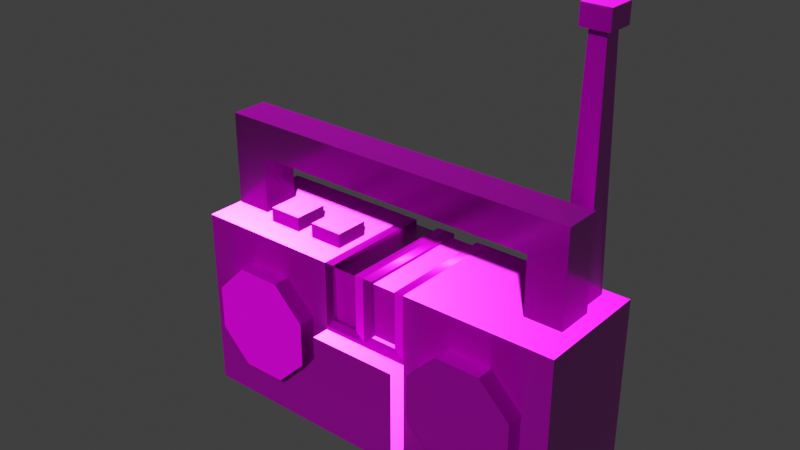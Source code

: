 # Source: boombox.blend  (saved by Blender 5.1.29; exported with 4.5.12 LTS)
import bpy
from mathutils import Matrix  # noqa: F401  (used for matrix-valued properties, if any)

bpy.ops.wm.read_factory_settings(use_empty=True)
scene = bpy.context.scene
scene.name = 'Scene'

# ---- collections
col_collection = bpy.data.collections.new('Collection'); scene.collection.children.link(col_collection)

# ---- images (referenced by path relative to the original .blend; pixels are not part of the script)
import os
ASSET_DIR = os.environ.get("B2B_ASSET_DIR", "")  # directory of the original .blend (textures are referenced by path, not embedded)
HERE = os.path.dirname(os.path.abspath(__file__))  # packed textures are extracted next to this script under _unpacked/

def load_image(name, relpath, width, height, colorspace="sRGB"):
    """Load a texture the original file referenced (path relative to the .blend, or extracted next to this script)."""
    p = next((c for c in (os.path.join(HERE, relpath), os.path.join(ASSET_DIR, relpath)) if relpath and os.path.exists(c)), "")
    if p:
        img = bpy.data.images.load(p, check_existing=True)
        img.name = name
    else:  # same state as the original file: an image datablock whose file is absent (Cycles renders it pink)
        img = bpy.data.images.new(name, width, height)
        img.source = "FILE"
        img.filepath = "//" + (relpath or name)
    img.colorspace_settings.name = colorspace
    return img
img_boombox_worm_001_height_png = load_image('boombox_WORM.001_Height.png', 'textures/boombox/boombox_WORM.001_Height.png', 1024, 1024, 'Non-Color')
img_boombox_worm_001_basecolor_png = load_image('boombox_WORM.001_BaseColor.png', 'textures/boombox/boombox_WORM.001_BaseColor.png', 1024, 1024, 'sRGB')
img_boombox_worm_001_metallic_png = load_image('boombox_WORM.001_Metallic.png', 'textures/boombox/boombox_WORM.001_Metallic.png', 1024, 1024, 'Non-Color')
img_boombox_worm_001_roughness_png = load_image('boombox_WORM.001_Roughness.png', 'textures/boombox/boombox_WORM.001_Roughness.png', 1024, 1024, 'Non-Color')
img_boombox_worm_001_normal_png = load_image('boombox_WORM.001_Normal.png', 'textures/boombox/boombox_WORM.001_Normal.png', 1024, 1024, 'Non-Color')

# ---- materials (node trees are filled in below, after node groups)
mat_worm_001 = bpy.data.materials.new('WORM.001')
mat_worm_001.use_backface_culling_lightprobe_volume = False
mat_worm_001.use_transparent_shadow = False

# ---- material node trees
mat_worm_001.use_nodes = True; mat_worm_001.node_tree.nodes.clear()
_N = mat_worm_001.node_tree.nodes; _L = mat_worm_001.node_tree.links
n0 = _N.new('ShaderNodeBsdfPrincipled'); n0.name = 'Principled BSDF'; n0.location = (10, 300)
n0.distribution = 'GGX'
n0.subsurface_method = 'RANDOM_WALK_SKIN'
n0.inputs[3].default_value = 1.45
n0.inputs[27].default_value = (0.0, 0.0, 0.0, 1.0)
n0.inputs[28].default_value = 1.0
n1 = _N.new('ShaderNodeOutputMaterial'); n1.name = 'Material Output'; n1.location = (300, 300)
n2 = _N.new('ShaderNodeTexImage'); n2.name = 'Image Texture'; n2.location = (85, -876)
n2.label = 'Displacement'
n2.image = img_boombox_worm_001_height_png
n3 = _N.new('ShaderNodeDisplacement'); n3.name = 'Displacement'; n3.location = (110, -400)
n4 = _N.new('ShaderNodeTexImage'); n4.name = 'Image Texture.001'; n4.location = (85, -36)
n4.label = 'Base Color'
n4.image = img_boombox_worm_001_basecolor_png
n5 = _N.new('ShaderNodeTexImage'); n5.name = 'Image Texture.002'; n5.location = (85, -316)
n5.label = 'Metallic'
n5.image = img_boombox_worm_001_metallic_png
n6 = _N.new('ShaderNodeTexImage'); n6.name = 'Image Texture.003'; n6.location = (85, -596)
n6.label = 'Roughness'
n6.image = img_boombox_worm_001_roughness_png
n7 = _N.new('ShaderNodeTexImage'); n7.name = 'Image Texture.004'; n7.location = (85, -1156)
n7.label = 'Normal'
n7.image = img_boombox_worm_001_normal_png
n8 = _N.new('ShaderNodeNormalMap'); n8.name = 'Normal Map'; n8.location = (-240, -620)
n9 = _N.new('ShaderNodeMapping'); n9.name = 'Mapping'; n9.location = (230, -36)
n10 = _N.new('NodeReroute'); n10.name = 'Reroute'; n10.location = (35, -706)
n10.width = 10
n10.socket_idname = 'NodeSocketVector'
n11 = _N.new('ShaderNodeTexCoord'); n11.name = 'Texture Coordinate'; n11.location = (30, -36)
n12 = _N.new('NodeFrame'); n12.name = 'Frame'; n12.location = (-1270, 336)
n12.label = 'Mapping'
n12.width = 400
n13 = _N.new('NodeFrame'); n13.name = 'Frame.001'; n13.location = (-625, 536)
n13.label = 'Textures'
n13.width = 355
n2.parent = n13
n4.parent = n13
n5.parent = n13
n6.parent = n13
n7.parent = n13
n9.parent = n12
n10.parent = n13
n11.parent = n12
_L.new(n0.outputs[0], n1.inputs[0])
_L.new(n2.outputs[0], n3.inputs[0])
_L.new(n3.outputs[0], n1.inputs[2])
_L.new(n4.outputs[0], n0.inputs[0])
_L.new(n5.outputs[0], n0.inputs[1])
_L.new(n6.outputs[0], n0.inputs[2])
_L.new(n7.outputs[0], n8.inputs[1])
_L.new(n8.outputs[0], n0.inputs[5])
_L.new(n10.outputs[0], n4.inputs[0])
_L.new(n10.outputs[0], n5.inputs[0])
_L.new(n10.outputs[0], n6.inputs[0])
_L.new(n10.outputs[0], n2.inputs[0])
_L.new(n10.outputs[0], n7.inputs[0])
_L.new(n9.outputs[0], n10.inputs[0])
_L.new(n11.outputs[2], n9.inputs[0])
n1.is_active_output = True

# ---- world
world_world = bpy.data.worlds.new('World'); scene.world = world_world
world_world.use_nodes = True; world_world.node_tree.nodes.clear()
_N = world_world.node_tree.nodes; _L = world_world.node_tree.links
n0 = _N.new('ShaderNodeOutputWorld'); n0.name = 'World Output'; n0.location = (200, 100)
n1 = _N.new('ShaderNodeBackground'); n1.name = 'Background'; n1.location = (-200, 100)
n1.inputs[0].default_value = (0.05088, 0.05088, 0.05088, 1.0)
_L.new(n1.outputs[0], n0.inputs[0])
n0.is_active_output = True
world_world.color = (0.05088, 0.05088, 0.05088)
world_world.sun_shadow_jitter_overblur = 0.0

# ---- meshes
me_boombox_lod_1 = bpy.data.meshes.new('Boombox-LOD-1')
me_boombox_lod_1.from_pydata([(-0.52, -0.1196, 0.5), (-0.52, 0.1942, 5.186e-06), (-0.52, 0.1942, 0.5), (0.025, -0.1083, 0.3486), (0.095, 0.1829, 0.3486), (0.095, -0.1083, 0.3486), (-0.308, -0.1649, 0.27), (-0.3666, -0.1649, 0.4114), (-0.3666, -0.05248, 0.4114), (-0.4494, -0.1649, 0.3286), (-0.4494, -0.05248, 0.3286), (-0.4494, -0.1649, 0.2114), (-0.4494, -0.05248, 0.2114), (-0.3666, -0.1649, 0.1286), (-0.3666, -0.05248, 0.1286), (-0.2494, -0.1649, 0.1286), (-0.2494, -0.05248, 0.1286), (-0.1666, -0.1649, 0.2114), (-0.1666, -0.05248, 0.2114), (-0.1666, -0.1649, 0.3286), (-0.1666, -0.05248, 0.3286), (-0.2494, -0.1649, 0.4114), (0.2494, -0.05248, 0.4114), (0.2494, -0.1649, 0.4114), (0.1666, -0.05248, 0.3286), (0.1666, -0.1649, 0.3286), (0.1666, -0.05248, 0.2114), (0.1666, -0.1649, 0.2114), (0.2494, -0.05248, 0.1286), (0.2494, -0.1649, 0.1286), (0.3666, -0.05248, 0.1286), (0.3666, -0.1649, 0.1286), (0.4494, -0.05248, 0.2114), (0.4494, -0.1649, 0.2114), (0.4494, -0.05248, 0.3286), (0.4494, -0.1649, 0.3286), (0.3666, -0.05248, 0.4114), (0.3666, -0.1649, 0.4114), (-0.12, 0.1942, 5.186e-06), (-0.095, 0.1942, 0.5), (-0.095, -0.1196, 0.5), (0.025, 0.1862, 0.492), (0.095, 0.1862, 0.492), (0.095, -0.1116, 0.492), (-0.52, 0.1942, 0.25), (0.025, -0.1116, 0.492), (-0.095, -0.1196, 0.3486), (-0.095, 0.1942, 0.3486), (0.0, 0.1942, 0.3236), (0.025, -0.1196, 0.5), (-0.025, 0.1942, 0.5), (-0.025, 0.1942, 0.3486), (-0.025, -0.1196, 0.3486), (-0.12, 0.1942, 0.5), (-0.12, -0.1196, 0.5), (-0.12, -0.1196, 0.3236), (-0.12, 0.1942, 0.3236), (0.0, 0.1942, 0.5), (0.12, 0.1942, 0.3236), (-0.025, -0.1196, 0.5), (0.12, -0.1196, 0.3236), (0.12, -0.1196, 0.5), (0.12, 0.1942, 0.5), (0.025, -0.1196, 0.3486), (0.025, 0.1942, 0.3486), (0.025, 0.1942, 0.5), (-0.025, -0.1116, 0.492), (-0.095, -0.1116, 0.492), (0.0, -0.1196, 0.5), (0.0, 0.1942, 5.186e-06), (0.095, 0.1942, 0.3486), (0.095, -0.1196, 0.3486), (-0.095, 0.1862, 0.492), (-0.025, 0.1862, 0.492), (-0.095, -0.1083, 0.3486), (-0.095, 0.1829, 0.3486), (-0.025, -0.1083, 0.3486), (-0.025, 0.1829, 0.3486), (0.52, 0.1942, 0.25), (0.095, -0.1196, 0.5), (0.095, 0.1942, 0.5), (0.12, 0.1942, 5.186e-06), (-0.4168, 0.08039, 0.492), (-0.4168, 0.08039, 0.75), (-0.4168, -0.01961, 0.492), (-0.4168, -0.01961, 0.75), (-0.516, 0.08039, 0.492), (-0.516, 0.08039, 0.75), (-0.516, -0.01961, 0.492), (-0.516, -0.01961, 0.75), (0.3769, 0.08039, 0.492), (0.3769, 0.08039, 0.75), (0.3769, -0.01961, 0.492), (0.3769, -0.01961, 0.75), (0.4761, 0.08039, 0.492), (0.4761, 0.08039, 0.75), (0.4761, -0.01961, 0.492), (0.4761, -0.01961, 0.75), (-0.4168, 0.08039, 0.6533), (-0.4168, -0.01961, 0.6533), (-0.516, -0.01961, 0.6533), (-0.516, 0.08039, 0.6533), (0.3769, 0.08039, 0.6533), (0.3769, -0.01961, 0.6533), (0.4761, -0.01961, 0.6533), (0.4761, 0.08039, 0.6533), (0.52, 0.1942, 0.5), (0.52, 0.1942, 5.186e-06), (0.52, -0.1196, 0.5), (-0.52, -0.1196, 5.186e-06), (-0.12, -0.1196, 5.186e-06), (-0.52, -0.1196, 0.25), (0.1219, 0.07687, 0.3132), (0.1219, 0.07687, 0.06944), (0.1219, -0.1669, 0.3132), (0.1219, -0.1669, 0.06944), (-0.1219, 0.07687, 0.3132), (-0.1219, 0.07687, 0.06944), (-0.1219, -0.1669, 0.3132), (-0.1219, -0.1669, 0.06944), (-0.2494, -0.05248, 0.4114), (0.308, -0.1649, 0.27), (0.4463, 0.1603, 1.123), (0.4615, 0.1755, 0.3682), (0.4463, 0.1168, 1.123), (0.4615, 0.1017, 0.3682), (0.4028, 0.1603, 1.123), (0.3877, 0.1755, 0.3682), (0.4028, 0.1168, 1.123), (0.3877, 0.1017, 0.3682), (0.4463, 0.1603, 1.174), (0.4463, 0.1168, 1.174), (0.4028, 0.1603, 1.174), (0.4028, 0.1168, 1.174), (0.4616, 0.1016, 1.123), (0.3876, 0.1016, 1.123), (0.4616, 0.1756, 1.123), (0.3876, 0.1756, 1.123), (0.4616, 0.1016, 1.174), (0.3876, 0.1016, 1.174), (0.4616, 0.1756, 1.174), (0.3876, 0.1756, 1.174), (-0.3706, -0.04579, 0.4468), (-0.3706, -0.04579, 0.5384), (-0.3706, 0.04579, 0.4468), (-0.3706, 0.04579, 0.5384), (-0.279, -0.04579, 0.4468), (-0.279, -0.04579, 0.5384), (-0.279, 0.04579, 0.4468), (-0.279, 0.04579, 0.5384), (-0.2332, -0.04579, 0.4468), (-0.2332, -0.04579, 0.5384), (-0.2332, 0.04579, 0.4468), (-0.2332, 0.04579, 0.5384), (-0.1416, -0.04579, 0.4468), (-0.1416, -0.04579, 0.5384), (-0.1416, 0.04579, 0.4468), (-0.1416, 0.04579, 0.5384), (0.025, 0.1829, 0.3486), (0.52, -0.1196, 5.186e-06), (0.12, -0.1196, 5.186e-06), (0.0, -0.1196, 5.186e-06), (0.52, -0.1196, 0.25), (0.0, -0.1196, 0.3236)], [], [(111, 0, 2, 44), (159, 162, 60, 160), (163, 161, 160, 60), (55, 54, 0, 111), (70, 4, 42, 80), (53, 2, 0, 54), (19, 6, 17), (17, 6, 15), (7, 6, 21), (10, 9, 7, 8), (12, 11, 9, 10), (16, 15, 13, 14), (21, 6, 19), (20, 19, 17, 18), (9, 6, 7), (22, 24, 25, 23), (24, 26, 27, 25), (26, 28, 29, 27), (28, 30, 31, 29), (30, 32, 33, 31), (32, 34, 35, 33), (31, 33, 121), (34, 36, 37, 35), (36, 22, 23, 37), (50, 51, 77, 73), (1, 38, 110, 109), (79, 43, 5, 71), (44, 2, 53, 56), (80, 42, 43, 79), (49, 45, 41, 65), (63, 3, 45, 49), (51, 47, 75, 77), (4, 158, 41, 42), (117, 113, 115, 119), (1, 44, 56, 38), (3, 5, 43, 45), (41, 45, 43, 42), (109, 111, 44, 1), (38, 56, 48, 69), (65, 57, 68, 49), (38, 69, 161, 110), (46, 52, 76, 74), (49, 68, 163, 63), (40, 39, 53, 54), (46, 40, 54, 55), (39, 47, 56, 53), (52, 46, 55, 163), (47, 51, 48, 56), (51, 50, 57, 48), (59, 52, 163, 68), (50, 59, 68, 57), (64, 48, 57, 65), (70, 58, 48, 64), (63, 163, 60, 71), (80, 62, 58, 70), (71, 60, 61, 79), (79, 61, 62, 80), (71, 5, 3, 63), (81, 160, 161, 69), (73, 72, 67, 66), (76, 66, 67, 74), (81, 69, 48, 58), (75, 72, 73, 77), (159, 107, 78, 162), (107, 81, 58, 78), (64, 158, 4, 70), (52, 59, 66, 76), (78, 58, 62, 106), (59, 50, 73, 66), (107, 159, 160, 81), (39, 40, 67, 72), (65, 41, 158, 64), (40, 46, 74, 67), (62, 61, 108, 106), (47, 39, 72, 75), (99, 85, 89, 100), (100, 89, 87, 101), (101, 87, 83, 98), (84, 88, 86, 82), (89, 85, 83, 87), (103, 104, 97, 93), (104, 105, 95, 97), (105, 102, 91, 95), (92, 90, 94, 96), (97, 95, 91, 93), (86, 101, 98, 82), (88, 100, 101, 86), (84, 99, 100, 88), (82, 98, 99, 84), (94, 90, 102, 105), (96, 94, 105, 104), (92, 96, 104, 103), (90, 92, 103, 102), (91, 102, 98, 83), (85, 93, 91, 83), (85, 99, 103, 93), (98, 102, 103, 99), (112, 116, 118, 114), (113, 112, 114, 115), (119, 118, 116, 117), (60, 162, 108, 61), (163, 55, 110, 161), (109, 110, 55, 111), (162, 78, 106, 108), (117, 116, 112, 113), (115, 114, 118, 119), (14, 13, 11, 12), (11, 6, 9), (15, 6, 13), (8, 7, 21, 120), (18, 17, 15, 16), (13, 6, 11), (120, 21, 19, 20), (37, 23, 121), (23, 25, 121), (27, 29, 121), (33, 35, 121), (29, 31, 121), (35, 37, 121), (25, 27, 121), (127, 123, 125, 129), (127, 126, 122, 123), (129, 128, 126, 127), (125, 124, 128, 129), (131, 133, 139, 138), (123, 122, 124, 125), (130, 132, 133, 131), (132, 130, 140, 141), (126, 128, 135, 137), (128, 124, 134, 135), (135, 134, 138, 139), (137, 135, 139, 141), (136, 137, 141, 140), (134, 136, 140, 138), (133, 132, 141, 139), (122, 126, 137, 136), (130, 131, 138, 140), (124, 122, 136, 134), (142, 143, 145, 144), (144, 145, 149, 148), (148, 149, 147, 146), (146, 147, 143, 142), (144, 148, 146, 142), (149, 145, 143, 147), (150, 151, 153, 152), (152, 153, 157, 156), (156, 157, 155, 154), (154, 155, 151, 150), (152, 156, 154, 150), (157, 153, 151, 155)])
_uv = me_boombox_lod_1.uv_layers.new(name='UVMap')
_uv.uv.foreach_set('vector', [0.2222, 0.4085, 0.2222, 0.5044, 0.1017, 0.5044, 0.1017, 0.4085, 0.6219, 0.3126, 0.6219, 0.4085, 0.4684, 0.4367, 0.4684, 0.3126, 0.4223, 0.4367, 0.4223, 0.3126, 0.4684, 0.3126, 0.4684, 0.4367, 0.3756, 0.4367, 0.3756, 0.5044, 0.2222, 0.5044, 0.2222, 0.4085, 0.4917, 0.8137, 0.4889, 0.8101, 0.5346, 0.7751, 0.538, 0.7767, 0.3756, 0.6248, 0.2222, 0.6248, 0.2222, 0.5044, 0.3756, 0.5044, 0.8298, 0.887, 0.7756, 0.9095, 0.7981, 0.8552, 0.7981, 0.8552, 0.7756, 0.9095, 0.7531, 0.8552, 0.7981, 0.9637, 0.7756, 0.9095, 0.8298, 0.932, 0.8298, 0.54, 0.7867, 0.54, 0.7867, 0.495, 0.8298, 0.495, 0.8298, 0.5849, 0.7867, 0.5849, 0.7867, 0.54, 0.8298, 0.54, 0.8298, 0.6748, 0.7867, 0.6748, 0.7867, 0.6299, 0.8298, 0.6299, 0.8298, 0.932, 0.7756, 0.9095, 0.8298, 0.887, 0.8298, 0.7647, 0.7867, 0.7647, 0.7867, 0.7197, 0.8298, 0.7197, 0.7531, 0.9637, 0.7756, 0.9095, 0.7981, 0.9637, 0.7861, 0.54, 0.7861, 0.5849, 0.7429, 0.5849, 0.7429, 0.54, 0.7861, 0.5849, 0.7861, 0.6299, 0.7429, 0.6299, 0.7429, 0.5849, 0.7861, 0.6299, 0.7861, 0.6748, 0.7429, 0.6748, 0.7429, 0.6299, 0.7861, 0.6748, 0.7861, 0.7197, 0.7429, 0.7197, 0.7429, 0.6748, 0.7861, 0.7197, 0.7861, 0.7647, 0.7429, 0.7647, 0.7429, 0.7197, 0.7861, 0.7647, 0.7861, 0.8096, 0.7429, 0.8096, 0.7429, 0.7647, 0.5065, 0.8289, 0.5382, 0.8607, 0.484, 0.8832, 0.7861, 0.8096, 0.7861, 0.8546, 0.7429, 0.8546, 0.7429, 0.8096, 0.7861, 0.495, 0.7861, 0.54, 0.7429, 0.54, 0.7429, 0.495, 0.6548, 0.7796, 0.6098, 0.8139, 0.6072, 0.8104, 0.652, 0.7781, 0.2222, 0.1922, 0.3756, 0.1922, 0.3756, 0.3126, 0.2222, 0.3126, 0.5365, 0.6742, 0.5337, 0.6757, 0.4889, 0.6434, 0.4915, 0.6399, 0.2222, 0.09625, 0.2222, 0.000326, 0.3756, 0.0003261, 0.3756, 0.06802, 0.538, 0.7767, 0.5346, 0.7751, 0.5337, 0.6757, 0.5365, 0.6742, 0.5574, 0.6771, 0.5608, 0.6787, 0.5617, 0.7781, 0.5589, 0.7796, 0.6037, 0.6401, 0.6065, 0.6437, 0.5608, 0.6787, 0.5574, 0.6771, 0.3926, 0.6351, 0.4195, 0.6351, 0.4195, 0.6394, 0.3926, 0.6394, 0.867, 0.7333, 0.8401, 0.7333, 0.8401, 0.6783, 0.867, 0.6783, 0.1953, 0.8126, 0.2888, 0.8126, 0.2888, 0.9061, 0.1953, 0.9061, 0.2222, 0.1922, 0.2222, 0.09625, 0.3756, 0.06802, 0.3756, 0.1922, 0.8401, 0.509, 0.867, 0.509, 0.867, 0.564, 0.8401, 0.564, 0.8401, 0.6783, 0.8401, 0.564, 0.867, 0.564, 0.867, 0.6783, 0.2222, 0.3126, 0.2222, 0.4085, 0.1017, 0.4085, 0.1017, 0.3126, 0.3756, 0.1922, 0.3756, 0.06802, 0.4217, 0.06802, 0.4217, 0.1922, 0.5589, 0.7796, 0.548, 0.7846, 0.5485, 0.6722, 0.5574, 0.6771, 0.3756, 0.1922, 0.4217, 0.1922, 0.4217, 0.3126, 0.3756, 0.3126, 0.4195, 0.8681, 0.3926, 0.8681, 0.3926, 0.8638, 0.4195, 0.8638, 0.5574, 0.6771, 0.5485, 0.6722, 0.6051, 0.6255, 0.6037, 0.6401, 0.4406, 0.6742, 0.4391, 0.7767, 0.4302, 0.7816, 0.4297, 0.6692, 0.4856, 0.6399, 0.4406, 0.6742, 0.4297, 0.6692, 0.4876, 0.6255, 0.4391, 0.7767, 0.4854, 0.8137, 0.4868, 0.8283, 0.4302, 0.7816, 0.3926, 0.8681, 0.4195, 0.8681, 0.4291, 0.8777, 0.383, 0.8777, 0.4195, 0.6351, 0.3926, 0.6351, 0.383, 0.6255, 0.4291, 0.6255, 0.6098, 0.8139, 0.6548, 0.7796, 0.6656, 0.7846, 0.6078, 0.8283, 0.6563, 0.6771, 0.61, 0.6401, 0.6086, 0.6255, 0.6652, 0.6722, 0.6548, 0.7796, 0.6563, 0.6771, 0.6652, 0.6722, 0.6656, 0.7846, 0.6039, 0.8139, 0.6059, 0.8283, 0.548, 0.7846, 0.5589, 0.7796, 0.867, 0.7377, 0.8765, 0.7473, 0.8305, 0.7473, 0.8401, 0.7377, 0.8401, 0.5046, 0.8305, 0.495, 0.8765, 0.495, 0.867, 0.5046, 0.538, 0.7767, 0.5469, 0.7816, 0.4903, 0.8283, 0.4917, 0.8137, 0.4915, 0.6399, 0.4895, 0.6255, 0.5474, 0.6692, 0.5365, 0.6742, 0.5365, 0.6742, 0.5474, 0.6692, 0.5469, 0.7816, 0.538, 0.7767, 0.867, 0.5046, 0.867, 0.509, 0.8401, 0.509, 0.8401, 0.5046, 0.4684, 0.1922, 0.4684, 0.3126, 0.4223, 0.3126, 0.4223, 0.1922, 0.3926, 0.6945, 0.4195, 0.6945, 0.4195, 0.8087, 0.3926, 0.8087, 0.3926, 0.8638, 0.3926, 0.8087, 0.4195, 0.8087, 0.4195, 0.8638, 0.4684, 0.1922, 0.4223, 0.1922, 0.4223, 0.06802, 0.4684, 0.06802, 0.4195, 0.6394, 0.4195, 0.6945, 0.3926, 0.6945, 0.3926, 0.6394, 0.6219, 0.3126, 0.7423, 0.3126, 0.7423, 0.4085, 0.6219, 0.4085, 0.6219, 0.1922, 0.4684, 0.1922, 0.4684, 0.06802, 0.6219, 0.09625, 0.8401, 0.7377, 0.8401, 0.7333, 0.867, 0.7333, 0.867, 0.7377, 0.61, 0.6401, 0.6563, 0.6771, 0.6528, 0.6787, 0.6072, 0.6437, 0.6219, 0.09625, 0.4684, 0.06802, 0.4684, 0.000326, 0.6219, 0.000326, 0.6563, 0.6771, 0.6548, 0.7796, 0.652, 0.7781, 0.6528, 0.6787, 0.6219, 0.1922, 0.6219, 0.3126, 0.4684, 0.3126, 0.4684, 0.1922, 0.4391, 0.7767, 0.4406, 0.6742, 0.4434, 0.6757, 0.4425, 0.7751, 0.5589, 0.7796, 0.5617, 0.7781, 0.6065, 0.8104, 0.6039, 0.8139, 0.4406, 0.6742, 0.4856, 0.6399, 0.4882, 0.6434, 0.4434, 0.6757, 0.4684, 0.6248, 0.4684, 0.5044, 0.6219, 0.5044, 0.6219, 0.6248, 0.4854, 0.8137, 0.4391, 0.7767, 0.4425, 0.7751, 0.4882, 0.8101, 0.83, 0.0631, 0.7888, 0.07566, 0.779, 0.03884, 0.8111, 0.02931, 0.7047, 0.6874, 0.7047, 0.7245, 0.6663, 0.7245, 0.6663, 0.6874, 0.9007, 0.04089, 0.9222, 0.05724, 0.9072, 0.08124, 0.872, 0.06764, 0.8485, 0.0241, 0.8389, 0.000326, 0.87, 0.00243, 0.8606, 0.02237, 0.779, 0.03884, 0.7888, 0.07566, 0.749, 0.08122, 0.7429, 0.04584, 0.8256, 0.4313, 0.806, 0.4634, 0.7772, 0.4532, 0.7883, 0.4187, 0.000326, 0.7326, 0.0387, 0.7326, 0.0387, 0.7698, 0.000326, 0.7698, 0.8974, 0.4577, 0.8684, 0.4281, 0.9084, 0.4142, 0.9229, 0.4407, 0.8425, 0.4715, 0.8545, 0.4739, 0.8625, 0.4944, 0.832, 0.4939, 0.7772, 0.4532, 0.7429, 0.4457, 0.7493, 0.4124, 0.7883, 0.4187, 0.87, 0.00243, 0.9007, 0.04089, 0.872, 0.06764, 0.8606, 0.02237, 0.7047, 0.6255, 0.7047, 0.6874, 0.6663, 0.6874, 0.6663, 0.6255, 0.8485, 0.0241, 0.83, 0.0631, 0.8111, 0.02931, 0.8389, 0.000326, 0.8606, 0.02237, 0.872, 0.06764, 0.83, 0.0631, 0.8485, 0.0241, 0.8625, 0.4944, 0.8545, 0.4739, 0.8684, 0.4281, 0.8974, 0.4577, 0.000326, 0.6708, 0.0387, 0.6708, 0.0387, 0.7326, 0.000326, 0.7326, 0.8425, 0.4715, 0.832, 0.4939, 0.806, 0.4634, 0.8256, 0.4313, 0.8545, 0.4739, 0.8425, 0.4715, 0.8256, 0.4313, 0.8684, 0.4281, 0.9084, 0.4142, 0.8684, 0.4281, 0.872, 0.06764, 0.9072, 0.08124, 0.7888, 0.07566, 0.7883, 0.4187, 0.7493, 0.4124, 0.749, 0.08122, 0.7888, 0.07566, 0.83, 0.0631, 0.8256, 0.4313, 0.7883, 0.4187, 0.872, 0.06764, 0.8684, 0.4281, 0.8256, 0.4313, 0.83, 0.0631, 0.2888, 0.719, 0.1953, 0.719, 0.1953, 0.6255, 0.2888, 0.6255, 0.2888, 0.8126, 0.2888, 0.719, 0.3824, 0.719, 0.3824, 0.8126, 0.1017, 0.8126, 0.1017, 0.719, 0.1953, 0.719, 0.1953, 0.8126, 0.4684, 0.4367, 0.6219, 0.4085, 0.6219, 0.5044, 0.4684, 0.5044, 0.4217, 0.4367, 0.3756, 0.4367, 0.3756, 0.3126, 0.4217, 0.3126, 0.2222, 0.3126, 0.3756, 0.3126, 0.3756, 0.4367, 0.2222, 0.4085, 0.6219, 0.4085, 0.7423, 0.4085, 0.7423, 0.5044, 0.6219, 0.5044, 0.1953, 0.8126, 0.1953, 0.719, 0.2888, 0.719, 0.2888, 0.8126, 0.2888, 0.9061, 0.2888, 0.9997, 0.1953, 0.9997, 0.1953, 0.9061, 0.8298, 0.6299, 0.7867, 0.6299, 0.7867, 0.5849, 0.8298, 0.5849, 0.7213, 0.932, 0.7756, 0.9095, 0.7531, 0.9637, 0.7531, 0.8552, 0.7756, 0.9095, 0.7213, 0.887, 0.8298, 0.8546, 0.7867, 0.8546, 0.7867, 0.8096, 0.8298, 0.8096, 0.8298, 0.7197, 0.7867, 0.7197, 0.7867, 0.6748, 0.8298, 0.6748, 0.7213, 0.887, 0.7756, 0.9095, 0.7213, 0.932, 0.8298, 0.8096, 0.7867, 0.8096, 0.7867, 0.7647, 0.8298, 0.7647, 0.5065, 0.9375, 0.4615, 0.9375, 0.484, 0.8832, 0.4615, 0.9375, 0.4297, 0.9057, 0.484, 0.8832, 0.4297, 0.8607, 0.4615, 0.8289, 0.484, 0.8832, 0.5382, 0.8607, 0.5382, 0.9057, 0.484, 0.8832, 0.4615, 0.8289, 0.5065, 0.8289, 0.484, 0.8832, 0.5382, 0.9057, 0.5065, 0.9375, 0.484, 0.8832, 0.4297, 0.9057, 0.4297, 0.8607, 0.484, 0.8832, 0.04813, 0.2632, 0.07176, 0.2638, 0.07118, 0.2875, 0.04755, 0.2869, 0.04813, 0.2632, 0.05886, 0.02166, 0.07278, 0.022, 0.07176, 0.2638, 0.04755, 0.2869, 0.04083, 0.6065, 0.02345, 0.5934, 0.02403, 0.2867, 0.07118, 0.2875, 0.0609, 0.6065, 0.04083, 0.6065, 0.04755, 0.2869, 0.06075, 0.6422, 0.04015, 0.642, 0.03299, 0.6347, 0.06805, 0.635, 0.1011, 0.289, 0.07925, 0.5947, 0.0609, 0.6065, 0.07118, 0.2875, 0.06053, 0.6628, 0.03994, 0.6626, 0.04015, 0.642, 0.06075, 0.6422, 0.03994, 0.6626, 0.06053, 0.6628, 0.06769, 0.6701, 0.03263, 0.6697, 0.02345, 0.5934, 0.04083, 0.6065, 0.03767, 0.6123, 0.01636, 0.5938, 0.04083, 0.6065, 0.0609, 0.6065, 0.06206, 0.615, 0.03767, 0.6123, 0.03767, 0.6123, 0.06206, 0.615, 0.06805, 0.635, 0.03299, 0.6347, 0.01636, 0.5938, 0.03767, 0.6123, 0.03299, 0.6347, 0.000326, 0.616, 0.07779, 0.01723, 0.05408, 0.01665, 0.05448, 0.000326, 0.07819, 0.0009026, 0.06206, 0.615, 0.09125, 0.598, 0.1011, 0.6207, 0.06805, 0.635, 0.04015, 0.642, 0.03994, 0.6626, 0.03263, 0.6697, 0.03299, 0.6347, 0.07278, 0.022, 0.05886, 0.02166, 0.05408, 0.01665, 0.07779, 0.01723, 0.06053, 0.6628, 0.06075, 0.6422, 0.06805, 0.635, 0.06769, 0.6701, 0.0609, 0.6065, 0.07925, 0.5947, 0.09125, 0.598, 0.06206, 0.615, 0.6423, 0.9344, 0.6072, 0.9344, 0.6072, 0.8992, 0.6423, 0.8992, 0.6423, 0.8992, 0.6423, 0.8641, 0.6774, 0.8641, 0.6774, 0.8992, 0.6774, 0.8992, 0.7126, 0.8992, 0.7126, 0.9344, 0.6774, 0.9344, 0.6774, 0.9344, 0.6774, 0.9695, 0.6423, 0.9695, 0.6423, 0.9344, 0.6423, 0.8992, 0.6774, 0.8992, 0.6774, 0.9344, 0.6423, 0.9344, 0.6774, 0.8641, 0.6423, 0.8641, 0.6423, 0.8289, 0.6774, 0.8289, 0.8656, 0.8533, 0.8305, 0.8533, 0.8305, 0.8182, 0.8656, 0.8182, 0.8656, 0.8182, 0.8656, 0.7831, 0.9008, 0.7831, 0.9008, 0.8182, 0.9008, 0.8182, 0.9359, 0.8182, 0.9359, 0.8533, 0.9008, 0.8533, 0.9008, 0.8533, 0.9008, 0.8885, 0.8656, 0.8885, 0.8656, 0.8533, 0.8656, 0.8182, 0.9008, 0.8182, 0.9008, 0.8533, 0.8656, 0.8533, 0.9008, 0.7831, 0.8656, 0.7831, 0.8656, 0.7479, 0.9008, 0.7479])
me_boombox_lod_1.materials.append(mat_worm_001)
me_boombox_lod_1.update()

# ---- objects
ob_boombox_lod_1 = bpy.data.objects.new('Boombox-LOD-1', me_boombox_lod_1)

# ---- transforms, parenting, visibility, modifiers, constraints
ob_boombox_lod_1.location = (0.0, 0.0, 0.0)

# ---- collection membership
col_collection.objects.link(ob_boombox_lod_1)

# ---- scene / render settings (as saved in the file)
scene.frame_start = 1; scene.frame_end = 250; scene.frame_set(2)
scene.render.engine = 'BLENDER_EEVEE_NEXT'
scene.render.bake_bias = 0.0
scene.render.bake_samples = 0
scene.cycles.sampling_pattern = 'TABULATED_SOBOL'
scene.eevee.use_volume_custom_range = False
scene.view_settings.view_transform = 'Standard'
bpy.context.view_layer.update()

# ---- added for rendering (the .blend has no active camera and no usable light): camera, sun
cam_auto = bpy.data.cameras.new('AutoCamera')
cam_auto.lens = 50.0
cam_auto.sensor_width = 36.0
cam_auto.clip_end = 1000.0
ob_auto_camera = bpy.data.objects.new('AutoCamera', cam_auto)
scene.collection.objects.link(ob_auto_camera)
ob_auto_camera.location = (1.48895, -1.7731, 1.77806)
ob_auto_camera.rotation_euler = (1.09748, -7.21219e-08, 0.694738)
scene.camera = ob_auto_camera
light_auto_sun = bpy.data.lights.new('AutoSun', 'SUN')
light_auto_sun.energy = 3.0
light_auto_sun.angle = 0.0523599
ob_auto_sun = bpy.data.objects.new('AutoSun', light_auto_sun)
scene.collection.objects.link(ob_auto_sun)
ob_auto_sun.rotation_euler = (0.872665, 0.174533, 0.523599)
bpy.context.view_layer.update()
